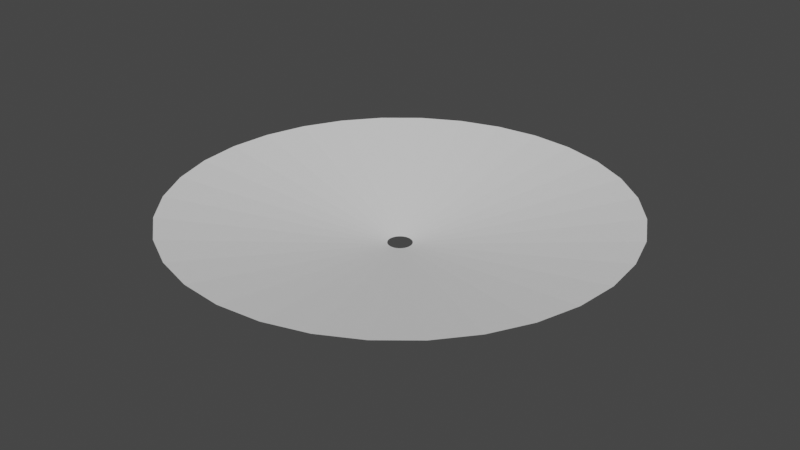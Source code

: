 # Source: planecblend.blend  (saved by Blender 3.4.6; exported with 4.5.12 LTS)
import bpy
from mathutils import Matrix  # noqa: F401  (used for matrix-valued properties, if any)

bpy.ops.wm.read_factory_settings(use_empty=True)
scene = bpy.context.scene
scene.name = 'Scene'

# ---- collections
col_collection = bpy.data.collections.new('Collection'); scene.collection.children.link(col_collection)

# ---- world
world_world = bpy.data.worlds.new('World'); scene.world = world_world
world_world.use_nodes = True; world_world.node_tree.nodes.clear()
_N = world_world.node_tree.nodes; _L = world_world.node_tree.links
n0 = _N.new('ShaderNodeOutputWorld'); n0.name = 'World Output'; n0.location = (300, 300)
n1 = _N.new('ShaderNodeBackground'); n1.name = 'Background'; n1.location = (10, 300)
n1.inputs[0].default_value = (0.05088, 0.05088, 0.05088, 1.0)
_L.new(n1.outputs[0], n0.inputs[0])
n0.is_active_output = True
world_world.color = (0.05088, 0.05088, 0.05088)
world_world.use_sun_shadow = False
world_world.sun_shadow_jitter_overblur = 0.0

# ---- meshes
me_circle = bpy.data.meshes.new('Circle')
me_circle.from_pydata([(-3.828e-10, 1.075, 0.0), (-0.2096, 1.054, 0.0), (-0.4112, 0.9928, 0.0), (-0.597, 0.8935, 0.0), (-0.7599, 0.7599, 0.0), (-0.8935, 0.597, 0.0), (-0.9928, 0.4112, 0.0), (-1.054, 0.2096, 0.0), (-1.075, -5.742e-10, 0.0), (-1.054, -0.2096, 0.0), (-0.9928, -0.4112, 0.0), (-0.8935, -0.597, 0.0), (-0.7599, -0.7599, 0.0), (-0.597, -0.8935, 0.0), (-0.4112, -0.9928, 0.0), (-0.2096, -1.054, 0.0), (-3.828e-10, -1.075, 0.0), (0.2096, -1.054, 0.0), (0.4112, -0.9928, 0.0), (0.597, -0.8935, 0.0), (0.7599, -0.7599, 0.0), (0.8935, -0.597, 0.0), (0.9928, -0.4112, 0.0), (1.054, -0.2096, 0.0), (1.075, -5.742e-10, 0.0), (1.054, 0.2096, 0.0), (0.9928, 0.4112, 0.0), (0.8935, 0.597, 0.0), (0.7599, 0.7599, 0.0), (0.597, 0.8935, 0.0), (0.4112, 0.9928, 0.0), (0.2096, 1.054, 0.0), (-5.095e-09, 0.05755, -0.1734), (-0.01123, 0.05644, -0.1734), (-0.02202, 0.05317, -0.1734), (-0.03197, 0.04785, -0.1734), (-0.04069, 0.04069, -0.1734), (-0.04785, 0.03197, -0.1734), (-0.05317, 0.02202, -0.1734), (-0.05644, 0.01123, -0.1734), (-0.05755, -9.016e-12, -0.1734), (-0.05644, -0.01123, -0.1734), (-0.05317, -0.02202, -0.1734), (-0.04785, -0.03197, -0.1734), (-0.04069, -0.04069, -0.1734), (-0.03197, -0.04785, -0.1734), (-0.02202, -0.05317, -0.1734), (-0.01123, -0.05644, -0.1734), (-5.095e-09, -0.05755, -0.1734), (0.01123, -0.05644, -0.1734), (0.02202, -0.05317, -0.1734), (0.03197, -0.04785, -0.1734), (0.04069, -0.04069, -0.1734), (0.04785, -0.03197, -0.1734), (0.05317, -0.02202, -0.1734), (0.05644, -0.01123, -0.1734), (0.05755, -9.016e-12, -0.1734), (0.05644, 0.01123, -0.1734), (0.05317, 0.02202, -0.1734), (0.04785, 0.03197, -0.1734), (0.04069, 0.04069, -0.1734), (0.03197, 0.04785, -0.1734), (0.02202, 0.05317, -0.1734), (0.01123, 0.05644, -0.1734)], [], [(20, 19, 51, 52), (7, 6, 38, 39), (21, 20, 52, 53), (8, 7, 39, 40), (22, 21, 53, 54), (9, 8, 40, 41), (23, 22, 54, 55), (10, 9, 41, 42), (24, 23, 55, 56), (11, 10, 42, 43), (25, 24, 56, 57), (12, 11, 43, 44), (26, 25, 57, 58), (13, 12, 44, 45), (27, 26, 58, 59), (14, 13, 45, 46), (1, 0, 32, 33), (28, 27, 59, 60), (15, 14, 46, 47), (2, 1, 33, 34), (29, 28, 60, 61), (16, 15, 47, 48), (3, 2, 34, 35), (30, 29, 61, 62), (17, 16, 48, 49), (4, 3, 35, 36), (31, 30, 62, 63), (18, 17, 49, 50), (5, 4, 36, 37), (0, 31, 63, 32), (19, 18, 50, 51), (6, 5, 37, 38)])
_uv = me_circle.uv_layers.new(name='UVMap')
_uv.uv.foreach_set('vector', [0.6252, 0.9983, 0.594, 0.9984, 0.5956, 0.3496, 0.6268, 0.3493, 0.2192, 0.9994, 0.1879, 0.9995, 0.1913, 0.3535, 0.2224, 0.3532, 0.6564, 0.9983, 0.6252, 0.9983, 0.6268, 0.3493, 0.6579, 0.349, 0.2504, 0.9993, 0.2192, 0.9994, 0.2224, 0.3532, 0.2535, 0.3529, 0.6877, 0.9982, 0.6564, 0.9983, 0.6579, 0.349, 0.689, 0.3487, 0.2816, 0.9993, 0.2504, 0.9993, 0.2535, 0.3529, 0.2846, 0.3526, 0.7189, 0.9981, 0.6877, 0.9982, 0.689, 0.3487, 0.7201, 0.3484, 0.3129, 0.9992, 0.2816, 0.9993, 0.2846, 0.3526, 0.3157, 0.3523, 0.7501, 0.998, 0.7189, 0.9981, 0.7201, 0.3484, 0.7512, 0.3481, 0.3441, 0.9991, 0.3129, 0.9992, 0.3157, 0.3523, 0.3468, 0.352, 0.7814, 0.9979, 0.7501, 0.998, 0.7512, 0.3481, 0.7823, 0.3478, 0.3753, 0.999, 0.3441, 0.9991, 0.3468, 0.352, 0.3779, 0.3517, 0.8126, 0.9978, 0.7814, 0.9979, 0.7823, 0.3478, 0.8134, 0.3475, 0.4066, 0.9989, 0.3753, 0.999, 0.3779, 0.3517, 0.409, 0.3514, 0.8438, 0.9978, 0.8126, 0.9978, 0.8134, 0.3475, 0.8445, 0.3472, 0.4378, 0.9988, 0.4066, 0.9989, 0.409, 0.3514, 0.4401, 0.3511, 0.03178, 0.9999, 0.0005467, 1.0, 0.004669, 0.3553, 0.03577, 0.355, 0.8751, 0.9977, 0.8438, 0.9978, 0.8445, 0.3472, 0.8756, 0.3469, 0.469, 0.9988, 0.4378, 0.9988, 0.4401, 0.3511, 0.4712, 0.3508, 0.06301, 0.9998, 0.03178, 0.9999, 0.03577, 0.355, 0.06688, 0.3547, 0.9063, 0.9976, 0.8751, 0.9977, 0.8756, 0.3469, 0.9067, 0.3466, 0.5003, 0.9987, 0.469, 0.9988, 0.4712, 0.3508, 0.5023, 0.3505, 0.09425, 0.9998, 0.06301, 0.9998, 0.06688, 0.3547, 0.09798, 0.3544, 0.9375, 0.9975, 0.9063, 0.9976, 0.9067, 0.3466, 0.9378, 0.3463, 0.5315, 0.9986, 0.5003, 0.9987, 0.5023, 0.3505, 0.5334, 0.3502, 0.1255, 0.9997, 0.09425, 0.9998, 0.09798, 0.3544, 0.1291, 0.3541, 0.9688, 0.9974, 0.9375, 0.9975, 0.9378, 0.3463, 0.9689, 0.346, 0.5627, 0.9985, 0.5315, 0.9986, 0.5334, 0.3502, 0.5645, 0.3499, 0.1567, 0.9996, 0.1255, 0.9997, 0.1291, 0.3541, 0.1602, 0.3538, 1.0, 0.9973, 0.9688, 0.9974, 0.9689, 0.346, 1.0, 0.3457, 0.594, 0.9984, 0.5627, 0.9985, 0.5645, 0.3499, 0.5956, 0.3496, 0.1879, 0.9995, 0.1567, 0.9996, 0.1602, 0.3538, 0.1913, 0.3535])
me_circle.update()

# ---- objects
ob_circle = bpy.data.objects.new('Circle', me_circle)

# ---- transforms, parenting, visibility, modifiers, constraints
ob_circle.location = (0.0, 0.0, 0.0)
ob_circle.scale = (1.452, 1.452, 1.452)

# ---- collection membership
col_collection.objects.link(ob_circle)

# ---- scene / render settings (as saved in the file)
scene.frame_start = 1; scene.frame_end = 250; scene.frame_set(1)
scene.render.engine = 'BLENDER_EEVEE_NEXT'
scene.cycles.sampling_pattern = 'TABULATED_SOBOL'
scene.cycles.use_light_tree = False
scene.view_settings.view_transform = 'Filmic'
bpy.context.view_layer.update()

# ---- added for rendering (the .blend has no active camera and no usable light): camera, sun
cam_auto = bpy.data.cameras.new('AutoCamera')
cam_auto.lens = 50.0
cam_auto.sensor_width = 36.0
cam_auto.clip_end = 1000.0
ob_auto_camera = bpy.data.objects.new('AutoCamera', cam_auto)
scene.collection.objects.link(ob_auto_camera)
ob_auto_camera.location = (4.09085, -4.90902, 3.14679)
ob_auto_camera.rotation_euler = (1.09748, -7.21219e-08, 0.694738)
scene.camera = ob_auto_camera
light_auto_sun = bpy.data.lights.new('AutoSun', 'SUN')
light_auto_sun.energy = 3.0
light_auto_sun.angle = 0.0523599
ob_auto_sun = bpy.data.objects.new('AutoSun', light_auto_sun)
scene.collection.objects.link(ob_auto_sun)
ob_auto_sun.rotation_euler = (0.872665, 0.174533, 0.523599)
bpy.context.view_layer.update()

